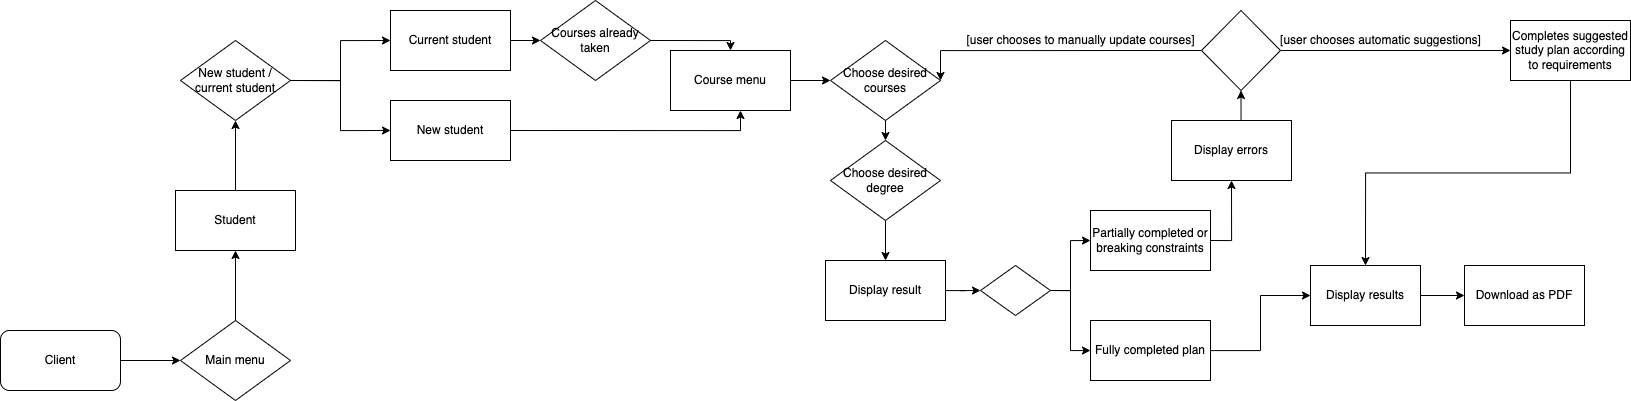

The diagram above was exported from draw.io. Its source (the exported page's mxGraphModel, read from the mxfile embedded in the PNG):
<mxGraphModel dx="1584" dy="905" grid="1" gridSize="10" guides="1" tooltips="1" connect="1" arrows="1" fold="1" page="1" pageScale="1" pageWidth="827" pageHeight="1169" math="0" shadow="0">
  <root>
    <mxCell id="0" />
    <mxCell id="1" parent="0" />
    <mxCell id="1BsvhfvuIqQfO14qz6H4-3" style="edgeStyle=orthogonalEdgeStyle;rounded=0;orthogonalLoop=1;jettySize=auto;html=1;" parent="1" source="1BsvhfvuIqQfO14qz6H4-1" target="1BsvhfvuIqQfO14qz6H4-2" edge="1">
      <mxGeometry relative="1" as="geometry" />
    </mxCell>
    <mxCell id="1BsvhfvuIqQfO14qz6H4-1" value="Client" style="rounded=1;whiteSpace=wrap;html=1;" parent="1" vertex="1">
      <mxGeometry x="70" y="370" width="120" height="60" as="geometry" />
    </mxCell>
    <mxCell id="1BsvhfvuIqQfO14qz6H4-9" style="edgeStyle=orthogonalEdgeStyle;rounded=0;orthogonalLoop=1;jettySize=auto;html=1;" parent="1" source="1BsvhfvuIqQfO14qz6H4-2" target="1BsvhfvuIqQfO14qz6H4-6" edge="1">
      <mxGeometry relative="1" as="geometry" />
    </mxCell>
    <mxCell id="1BsvhfvuIqQfO14qz6H4-2" value="Main menu" style="rhombus;whiteSpace=wrap;html=1;" parent="1" vertex="1">
      <mxGeometry x="250" y="360" width="110" height="80" as="geometry" />
    </mxCell>
    <mxCell id="1BsvhfvuIqQfO14qz6H4-11" style="edgeStyle=orthogonalEdgeStyle;rounded=0;orthogonalLoop=1;jettySize=auto;html=1;entryX=0.5;entryY=1;entryDx=0;entryDy=0;" parent="1" source="1BsvhfvuIqQfO14qz6H4-6" target="DFEeLoM0VzTokfCCOhw5-7" edge="1">
      <mxGeometry relative="1" as="geometry">
        <mxPoint x="305" y="160" as="targetPoint" />
      </mxGeometry>
    </mxCell>
    <mxCell id="1BsvhfvuIqQfO14qz6H4-6" value="Student" style="rounded=0;whiteSpace=wrap;html=1;" parent="1" vertex="1">
      <mxGeometry x="245" y="230" width="120" height="60" as="geometry" />
    </mxCell>
    <mxCell id="DFEeLoM0VzTokfCCOhw5-5" style="edgeStyle=orthogonalEdgeStyle;rounded=0;orthogonalLoop=1;jettySize=auto;html=1;exitX=1;exitY=0.5;exitDx=0;exitDy=0;entryX=0;entryY=0.5;entryDx=0;entryDy=0;" edge="1" parent="1" source="DFEeLoM0VzTokfCCOhw5-7" target="DFEeLoM0VzTokfCCOhw5-15">
      <mxGeometry relative="1" as="geometry">
        <mxPoint x="365" y="130" as="sourcePoint" />
        <mxPoint x="450" y="100" as="targetPoint" />
      </mxGeometry>
    </mxCell>
    <mxCell id="DFEeLoM0VzTokfCCOhw5-6" value="Course menu" style="rounded=0;whiteSpace=wrap;html=1;" vertex="1" parent="1">
      <mxGeometry x="740" y="90" width="120" height="60" as="geometry" />
    </mxCell>
    <mxCell id="DFEeLoM0VzTokfCCOhw5-7" value="New student / current student" style="rhombus;whiteSpace=wrap;html=1;" vertex="1" parent="1">
      <mxGeometry x="250" y="80" width="110" height="80" as="geometry" />
    </mxCell>
    <mxCell id="DFEeLoM0VzTokfCCOhw5-10" value="Courses already taken" style="rhombus;whiteSpace=wrap;html=1;" vertex="1" parent="1">
      <mxGeometry x="610" y="40" width="110" height="80" as="geometry" />
    </mxCell>
    <mxCell id="DFEeLoM0VzTokfCCOhw5-25" style="edgeStyle=orthogonalEdgeStyle;rounded=0;orthogonalLoop=1;jettySize=auto;html=1;exitX=0.5;exitY=1;exitDx=0;exitDy=0;entryX=0.5;entryY=0;entryDx=0;entryDy=0;" edge="1" parent="1" source="DFEeLoM0VzTokfCCOhw5-12" target="DFEeLoM0VzTokfCCOhw5-23">
      <mxGeometry relative="1" as="geometry" />
    </mxCell>
    <mxCell id="DFEeLoM0VzTokfCCOhw5-12" value="Choose desired courses" style="rhombus;whiteSpace=wrap;html=1;" vertex="1" parent="1">
      <mxGeometry x="900" y="80" width="110" height="80" as="geometry" />
    </mxCell>
    <mxCell id="DFEeLoM0VzTokfCCOhw5-15" value="Current student" style="rounded=0;whiteSpace=wrap;html=1;" vertex="1" parent="1">
      <mxGeometry x="460" y="50" width="120" height="60" as="geometry" />
    </mxCell>
    <mxCell id="DFEeLoM0VzTokfCCOhw5-16" value="New student" style="rounded=0;whiteSpace=wrap;html=1;" vertex="1" parent="1">
      <mxGeometry x="460" y="140" width="120" height="60" as="geometry" />
    </mxCell>
    <mxCell id="DFEeLoM0VzTokfCCOhw5-17" style="edgeStyle=orthogonalEdgeStyle;rounded=0;orthogonalLoop=1;jettySize=auto;html=1;exitX=1;exitY=0.5;exitDx=0;exitDy=0;entryX=0;entryY=0.5;entryDx=0;entryDy=0;" edge="1" parent="1" source="DFEeLoM0VzTokfCCOhw5-7" target="DFEeLoM0VzTokfCCOhw5-16">
      <mxGeometry relative="1" as="geometry">
        <mxPoint x="370" y="130" as="sourcePoint" />
        <mxPoint x="470" y="100" as="targetPoint" />
      </mxGeometry>
    </mxCell>
    <mxCell id="DFEeLoM0VzTokfCCOhw5-18" style="edgeStyle=orthogonalEdgeStyle;rounded=0;orthogonalLoop=1;jettySize=auto;html=1;exitX=1;exitY=0.5;exitDx=0;exitDy=0;entryX=0;entryY=0.5;entryDx=0;entryDy=0;" edge="1" parent="1" source="DFEeLoM0VzTokfCCOhw5-15" target="DFEeLoM0VzTokfCCOhw5-10">
      <mxGeometry relative="1" as="geometry">
        <mxPoint x="370" y="130" as="sourcePoint" />
        <mxPoint x="470" y="90" as="targetPoint" />
      </mxGeometry>
    </mxCell>
    <mxCell id="DFEeLoM0VzTokfCCOhw5-19" style="edgeStyle=orthogonalEdgeStyle;rounded=0;orthogonalLoop=1;jettySize=auto;html=1;exitX=1;exitY=0.5;exitDx=0;exitDy=0;entryX=0.5;entryY=0;entryDx=0;entryDy=0;" edge="1" parent="1" source="DFEeLoM0VzTokfCCOhw5-10" target="DFEeLoM0VzTokfCCOhw5-6">
      <mxGeometry relative="1" as="geometry">
        <mxPoint x="590" y="90" as="sourcePoint" />
        <mxPoint x="620" y="90" as="targetPoint" />
        <Array as="points">
          <mxPoint x="800" y="80" />
        </Array>
      </mxGeometry>
    </mxCell>
    <mxCell id="DFEeLoM0VzTokfCCOhw5-20" style="edgeStyle=orthogonalEdgeStyle;rounded=0;orthogonalLoop=1;jettySize=auto;html=1;exitX=1;exitY=0.5;exitDx=0;exitDy=0;" edge="1" parent="1" source="DFEeLoM0VzTokfCCOhw5-16" target="DFEeLoM0VzTokfCCOhw5-6">
      <mxGeometry relative="1" as="geometry">
        <mxPoint x="730" y="90" as="sourcePoint" />
        <mxPoint x="810" y="100" as="targetPoint" />
        <Array as="points">
          <mxPoint x="810" y="170" />
        </Array>
      </mxGeometry>
    </mxCell>
    <mxCell id="DFEeLoM0VzTokfCCOhw5-22" style="edgeStyle=orthogonalEdgeStyle;rounded=0;orthogonalLoop=1;jettySize=auto;html=1;exitX=1;exitY=0.5;exitDx=0;exitDy=0;entryX=0;entryY=0.5;entryDx=0;entryDy=0;" edge="1" parent="1" source="DFEeLoM0VzTokfCCOhw5-6" target="DFEeLoM0VzTokfCCOhw5-12">
      <mxGeometry relative="1" as="geometry">
        <mxPoint x="850" y="170" as="sourcePoint" />
        <mxPoint x="950" y="220" as="targetPoint" />
      </mxGeometry>
    </mxCell>
    <mxCell id="DFEeLoM0VzTokfCCOhw5-27" style="edgeStyle=orthogonalEdgeStyle;rounded=0;orthogonalLoop=1;jettySize=auto;html=1;exitX=0.5;exitY=1;exitDx=0;exitDy=0;entryX=0.5;entryY=0;entryDx=0;entryDy=0;" edge="1" parent="1" source="DFEeLoM0VzTokfCCOhw5-23" target="DFEeLoM0VzTokfCCOhw5-26">
      <mxGeometry relative="1" as="geometry" />
    </mxCell>
    <mxCell id="DFEeLoM0VzTokfCCOhw5-23" value="Choose desired degree" style="rhombus;whiteSpace=wrap;html=1;" vertex="1" parent="1">
      <mxGeometry x="900" y="180" width="110" height="80" as="geometry" />
    </mxCell>
    <mxCell id="DFEeLoM0VzTokfCCOhw5-35" style="edgeStyle=orthogonalEdgeStyle;rounded=0;orthogonalLoop=1;jettySize=auto;html=1;entryX=0;entryY=0.5;entryDx=0;entryDy=0;" edge="1" parent="1" source="DFEeLoM0VzTokfCCOhw5-26" target="DFEeLoM0VzTokfCCOhw5-33">
      <mxGeometry relative="1" as="geometry" />
    </mxCell>
    <mxCell id="DFEeLoM0VzTokfCCOhw5-26" value="Display result" style="rounded=0;whiteSpace=wrap;html=1;" vertex="1" parent="1">
      <mxGeometry x="895" y="300" width="120" height="60" as="geometry" />
    </mxCell>
    <mxCell id="DFEeLoM0VzTokfCCOhw5-37" style="edgeStyle=orthogonalEdgeStyle;rounded=0;orthogonalLoop=1;jettySize=auto;html=1;exitX=1;exitY=0.5;exitDx=0;exitDy=0;entryX=0;entryY=0.5;entryDx=0;entryDy=0;" edge="1" parent="1" source="DFEeLoM0VzTokfCCOhw5-33" target="DFEeLoM0VzTokfCCOhw5-36">
      <mxGeometry relative="1" as="geometry" />
    </mxCell>
    <mxCell id="DFEeLoM0VzTokfCCOhw5-38" style="edgeStyle=orthogonalEdgeStyle;rounded=0;orthogonalLoop=1;jettySize=auto;html=1;exitX=1;exitY=0.5;exitDx=0;exitDy=0;entryX=0;entryY=0.5;entryDx=0;entryDy=0;" edge="1" parent="1" source="DFEeLoM0VzTokfCCOhw5-33" target="DFEeLoM0VzTokfCCOhw5-34">
      <mxGeometry relative="1" as="geometry" />
    </mxCell>
    <mxCell id="DFEeLoM0VzTokfCCOhw5-33" value="" style="rhombus;whiteSpace=wrap;html=1;" vertex="1" parent="1">
      <mxGeometry x="1050" y="305" width="70" height="50" as="geometry" />
    </mxCell>
    <mxCell id="DFEeLoM0VzTokfCCOhw5-40" style="edgeStyle=orthogonalEdgeStyle;rounded=0;orthogonalLoop=1;jettySize=auto;html=1;entryX=0;entryY=0.5;entryDx=0;entryDy=0;" edge="1" parent="1" source="DFEeLoM0VzTokfCCOhw5-34" target="DFEeLoM0VzTokfCCOhw5-39">
      <mxGeometry relative="1" as="geometry" />
    </mxCell>
    <mxCell id="DFEeLoM0VzTokfCCOhw5-34" value="Fully completed plan" style="rounded=0;whiteSpace=wrap;html=1;" vertex="1" parent="1">
      <mxGeometry x="1160" y="360" width="120" height="60" as="geometry" />
    </mxCell>
    <mxCell id="DFEeLoM0VzTokfCCOhw5-42" style="edgeStyle=orthogonalEdgeStyle;rounded=0;orthogonalLoop=1;jettySize=auto;html=1;exitX=1;exitY=0.5;exitDx=0;exitDy=0;entryX=0.5;entryY=1;entryDx=0;entryDy=0;" edge="1" parent="1" source="DFEeLoM0VzTokfCCOhw5-36" target="DFEeLoM0VzTokfCCOhw5-41">
      <mxGeometry relative="1" as="geometry" />
    </mxCell>
    <mxCell id="DFEeLoM0VzTokfCCOhw5-36" value="&lt;span&gt;Partially completed or breaking constraints&lt;/span&gt;" style="rounded=0;whiteSpace=wrap;html=1;" vertex="1" parent="1">
      <mxGeometry x="1160" y="250" width="120" height="60" as="geometry" />
    </mxCell>
    <mxCell id="DFEeLoM0VzTokfCCOhw5-50" style="edgeStyle=orthogonalEdgeStyle;rounded=0;orthogonalLoop=1;jettySize=auto;html=1;entryX=0;entryY=0.5;entryDx=0;entryDy=0;" edge="1" parent="1" source="DFEeLoM0VzTokfCCOhw5-39" target="DFEeLoM0VzTokfCCOhw5-48">
      <mxGeometry relative="1" as="geometry" />
    </mxCell>
    <mxCell id="DFEeLoM0VzTokfCCOhw5-39" value="Display results" style="rounded=0;whiteSpace=wrap;html=1;" vertex="1" parent="1">
      <mxGeometry x="1380" y="305" width="110" height="60" as="geometry" />
    </mxCell>
    <mxCell id="DFEeLoM0VzTokfCCOhw5-44" style="edgeStyle=orthogonalEdgeStyle;rounded=0;orthogonalLoop=1;jettySize=auto;html=1;exitX=0.5;exitY=0;exitDx=0;exitDy=0;entryX=0.5;entryY=1;entryDx=0;entryDy=0;" edge="1" parent="1" source="DFEeLoM0VzTokfCCOhw5-41" target="DFEeLoM0VzTokfCCOhw5-43">
      <mxGeometry relative="1" as="geometry" />
    </mxCell>
    <mxCell id="DFEeLoM0VzTokfCCOhw5-41" value="Display errors" style="rounded=0;whiteSpace=wrap;html=1;" vertex="1" parent="1">
      <mxGeometry x="1241" y="160" width="120" height="60" as="geometry" />
    </mxCell>
    <mxCell id="DFEeLoM0VzTokfCCOhw5-46" style="edgeStyle=orthogonalEdgeStyle;rounded=0;orthogonalLoop=1;jettySize=auto;html=1;entryX=1;entryY=0.5;entryDx=0;entryDy=0;exitX=0;exitY=0.5;exitDx=0;exitDy=0;" edge="1" parent="1" source="DFEeLoM0VzTokfCCOhw5-43" target="DFEeLoM0VzTokfCCOhw5-12">
      <mxGeometry relative="1" as="geometry">
        <Array as="points">
          <mxPoint x="1010" y="90" />
        </Array>
      </mxGeometry>
    </mxCell>
    <mxCell id="DFEeLoM0VzTokfCCOhw5-47" style="edgeStyle=orthogonalEdgeStyle;rounded=0;orthogonalLoop=1;jettySize=auto;html=1;entryX=0;entryY=0.5;entryDx=0;entryDy=0;" edge="1" parent="1" source="DFEeLoM0VzTokfCCOhw5-43" target="DFEeLoM0VzTokfCCOhw5-45">
      <mxGeometry relative="1" as="geometry" />
    </mxCell>
    <mxCell id="DFEeLoM0VzTokfCCOhw5-43" value="" style="rhombus;whiteSpace=wrap;html=1;" vertex="1" parent="1">
      <mxGeometry x="1271" y="50" width="79" height="80" as="geometry" />
    </mxCell>
    <mxCell id="DFEeLoM0VzTokfCCOhw5-49" style="edgeStyle=orthogonalEdgeStyle;rounded=0;orthogonalLoop=1;jettySize=auto;html=1;entryX=0.5;entryY=0;entryDx=0;entryDy=0;startArrow=none;exitX=0.5;exitY=1;exitDx=0;exitDy=0;" edge="1" parent="1" source="DFEeLoM0VzTokfCCOhw5-45" target="DFEeLoM0VzTokfCCOhw5-39">
      <mxGeometry relative="1" as="geometry" />
    </mxCell>
    <mxCell id="DFEeLoM0VzTokfCCOhw5-45" value="Completes suggested study plan according to requirements" style="rounded=0;whiteSpace=wrap;html=1;" vertex="1" parent="1">
      <mxGeometry x="1580" y="60" width="120" height="60" as="geometry" />
    </mxCell>
    <mxCell id="DFEeLoM0VzTokfCCOhw5-48" value="Download as PDF" style="rounded=0;whiteSpace=wrap;html=1;" vertex="1" parent="1">
      <mxGeometry x="1534" y="305" width="120" height="60" as="geometry" />
    </mxCell>
    <mxCell id="DFEeLoM0VzTokfCCOhw5-51" value="[user chooses to manually update courses]" style="text;html=1;align=center;verticalAlign=middle;resizable=0;points=[];autosize=1;strokeColor=none;fillColor=none;" vertex="1" parent="1">
      <mxGeometry x="1030" y="70" width="240" height="20" as="geometry" />
    </mxCell>
    <mxCell id="DFEeLoM0VzTokfCCOhw5-52" value="[user chooses automatic suggestions]" style="text;html=1;align=center;verticalAlign=middle;resizable=0;points=[];autosize=1;strokeColor=none;fillColor=none;" vertex="1" parent="1">
      <mxGeometry x="1340" y="70" width="220" height="20" as="geometry" />
    </mxCell>
  </root>
</mxGraphModel>